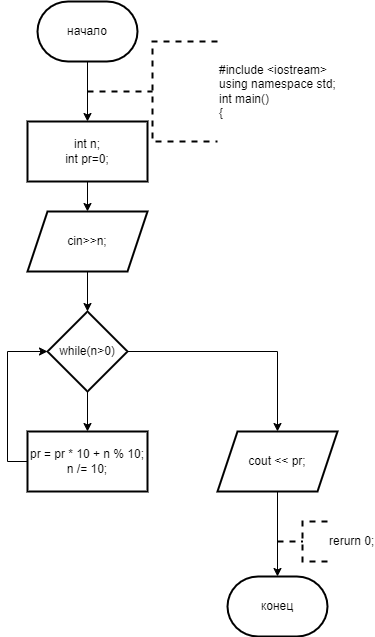

The diagram above was exported from draw.io. Its source (the exported page's mxGraphModel, read from the mxfile embedded in the PNG):
<mxGraphModel dx="996" dy="493" grid="1" gridSize="10" guides="1" tooltips="1" connect="1" arrows="1" fold="1" page="1" pageScale="1" pageWidth="827" pageHeight="1169" math="0" shadow="0">
  <root>
    <mxCell id="0" />
    <mxCell id="1" parent="0" />
    <mxCell id="899U87lHqj6lTWmhowIN-3" value="" style="edgeStyle=orthogonalEdgeStyle;rounded=0;orthogonalLoop=1;jettySize=auto;html=1;" parent="1" source="899U87lHqj6lTWmhowIN-1" target="899U87lHqj6lTWmhowIN-2" edge="1">
      <mxGeometry relative="1" as="geometry" />
    </mxCell>
    <mxCell id="899U87lHqj6lTWmhowIN-1" value="начало" style="strokeWidth=2;html=1;shape=mxgraph.flowchart.terminator;whiteSpace=wrap;" parent="1" vertex="1">
      <mxGeometry x="390" y="10" width="100" height="60" as="geometry" />
    </mxCell>
    <mxCell id="899U87lHqj6lTWmhowIN-5" value="" style="edgeStyle=orthogonalEdgeStyle;rounded=0;orthogonalLoop=1;jettySize=auto;html=1;" parent="1" source="899U87lHqj6lTWmhowIN-2" target="899U87lHqj6lTWmhowIN-4" edge="1">
      <mxGeometry relative="1" as="geometry" />
    </mxCell>
    <mxCell id="899U87lHqj6lTWmhowIN-2" value="int n;&lt;br&gt;int pr=0;" style="whiteSpace=wrap;html=1;strokeWidth=2;" parent="1" vertex="1">
      <mxGeometry x="380" y="130" width="120" height="60" as="geometry" />
    </mxCell>
    <mxCell id="899U87lHqj6lTWmhowIN-7" value="" style="edgeStyle=orthogonalEdgeStyle;rounded=0;orthogonalLoop=1;jettySize=auto;html=1;" parent="1" source="899U87lHqj6lTWmhowIN-4" target="899U87lHqj6lTWmhowIN-6" edge="1">
      <mxGeometry relative="1" as="geometry" />
    </mxCell>
    <mxCell id="899U87lHqj6lTWmhowIN-4" value="cin&amp;gt;&amp;gt;n;" style="shape=parallelogram;perimeter=parallelogramPerimeter;whiteSpace=wrap;html=1;fixedSize=1;strokeWidth=2;" parent="1" vertex="1">
      <mxGeometry x="380" y="220" width="120" height="60" as="geometry" />
    </mxCell>
    <mxCell id="899U87lHqj6lTWmhowIN-9" value="" style="edgeStyle=orthogonalEdgeStyle;rounded=0;orthogonalLoop=1;jettySize=auto;html=1;" parent="1" source="899U87lHqj6lTWmhowIN-6" target="899U87lHqj6lTWmhowIN-8" edge="1">
      <mxGeometry relative="1" as="geometry" />
    </mxCell>
    <mxCell id="899U87lHqj6lTWmhowIN-12" value="" style="edgeStyle=orthogonalEdgeStyle;rounded=0;orthogonalLoop=1;jettySize=auto;html=1;" parent="1" source="899U87lHqj6lTWmhowIN-6" target="899U87lHqj6lTWmhowIN-11" edge="1">
      <mxGeometry relative="1" as="geometry" />
    </mxCell>
    <mxCell id="899U87lHqj6lTWmhowIN-6" value="while(n&amp;gt;0)" style="rhombus;whiteSpace=wrap;html=1;strokeWidth=2;" parent="1" vertex="1">
      <mxGeometry x="400" y="320" width="80" height="80" as="geometry" />
    </mxCell>
    <mxCell id="899U87lHqj6lTWmhowIN-10" style="edgeStyle=orthogonalEdgeStyle;rounded=0;orthogonalLoop=1;jettySize=auto;html=1;exitX=0;exitY=0.5;exitDx=0;exitDy=0;entryX=0;entryY=0.5;entryDx=0;entryDy=0;" parent="1" source="899U87lHqj6lTWmhowIN-8" target="899U87lHqj6lTWmhowIN-6" edge="1">
      <mxGeometry relative="1" as="geometry" />
    </mxCell>
    <mxCell id="899U87lHqj6lTWmhowIN-8" value="&lt;div&gt;pr = pr * 10 + n % 10;&lt;/div&gt;&lt;div&gt;n /= 10;&lt;/div&gt;" style="whiteSpace=wrap;html=1;strokeWidth=2;" parent="1" vertex="1">
      <mxGeometry x="380" y="440" width="120" height="60" as="geometry" />
    </mxCell>
    <mxCell id="899U87lHqj6lTWmhowIN-11" value="cout &amp;lt;&amp;lt; pr;" style="shape=parallelogram;perimeter=parallelogramPerimeter;whiteSpace=wrap;html=1;fixedSize=1;strokeWidth=2;" parent="1" vertex="1">
      <mxGeometry x="570" y="440" width="120" height="60" as="geometry" />
    </mxCell>
    <mxCell id="899U87lHqj6lTWmhowIN-13" value="конец" style="strokeWidth=2;html=1;shape=mxgraph.flowchart.terminator;whiteSpace=wrap;" parent="1" vertex="1">
      <mxGeometry x="580" y="585" width="100" height="60" as="geometry" />
    </mxCell>
    <mxCell id="899U87lHqj6lTWmhowIN-14" style="edgeStyle=orthogonalEdgeStyle;rounded=0;orthogonalLoop=1;jettySize=auto;html=1;exitX=0.5;exitY=1;exitDx=0;exitDy=0;entryX=0.5;entryY=0;entryDx=0;entryDy=0;entryPerimeter=0;" parent="1" source="899U87lHqj6lTWmhowIN-11" target="899U87lHqj6lTWmhowIN-13" edge="1">
      <mxGeometry relative="1" as="geometry" />
    </mxCell>
    <mxCell id="899U87lHqj6lTWmhowIN-15" value="&lt;div&gt;#include &amp;lt;iostream&amp;gt;&lt;/div&gt;&lt;div&gt;using namespace std;&lt;/div&gt;&lt;div&gt;int main()&lt;/div&gt;&lt;div&gt;{&lt;/div&gt;" style="strokeWidth=2;html=1;shape=mxgraph.flowchart.annotation_2;align=left;labelPosition=right;pointerEvents=1;dashed=1;" parent="1" vertex="1">
      <mxGeometry x="440" y="50" width="130" height="100" as="geometry" />
    </mxCell>
    <mxCell id="iMUwUiKo9l6elmTDU8sB-1" value="rerurn 0;" style="strokeWidth=2;html=1;shape=mxgraph.flowchart.annotation_2;align=left;labelPosition=right;pointerEvents=1;dashed=1;" vertex="1" parent="1">
      <mxGeometry x="630" y="530" width="50" height="40" as="geometry" />
    </mxCell>
  </root>
</mxGraphModel>